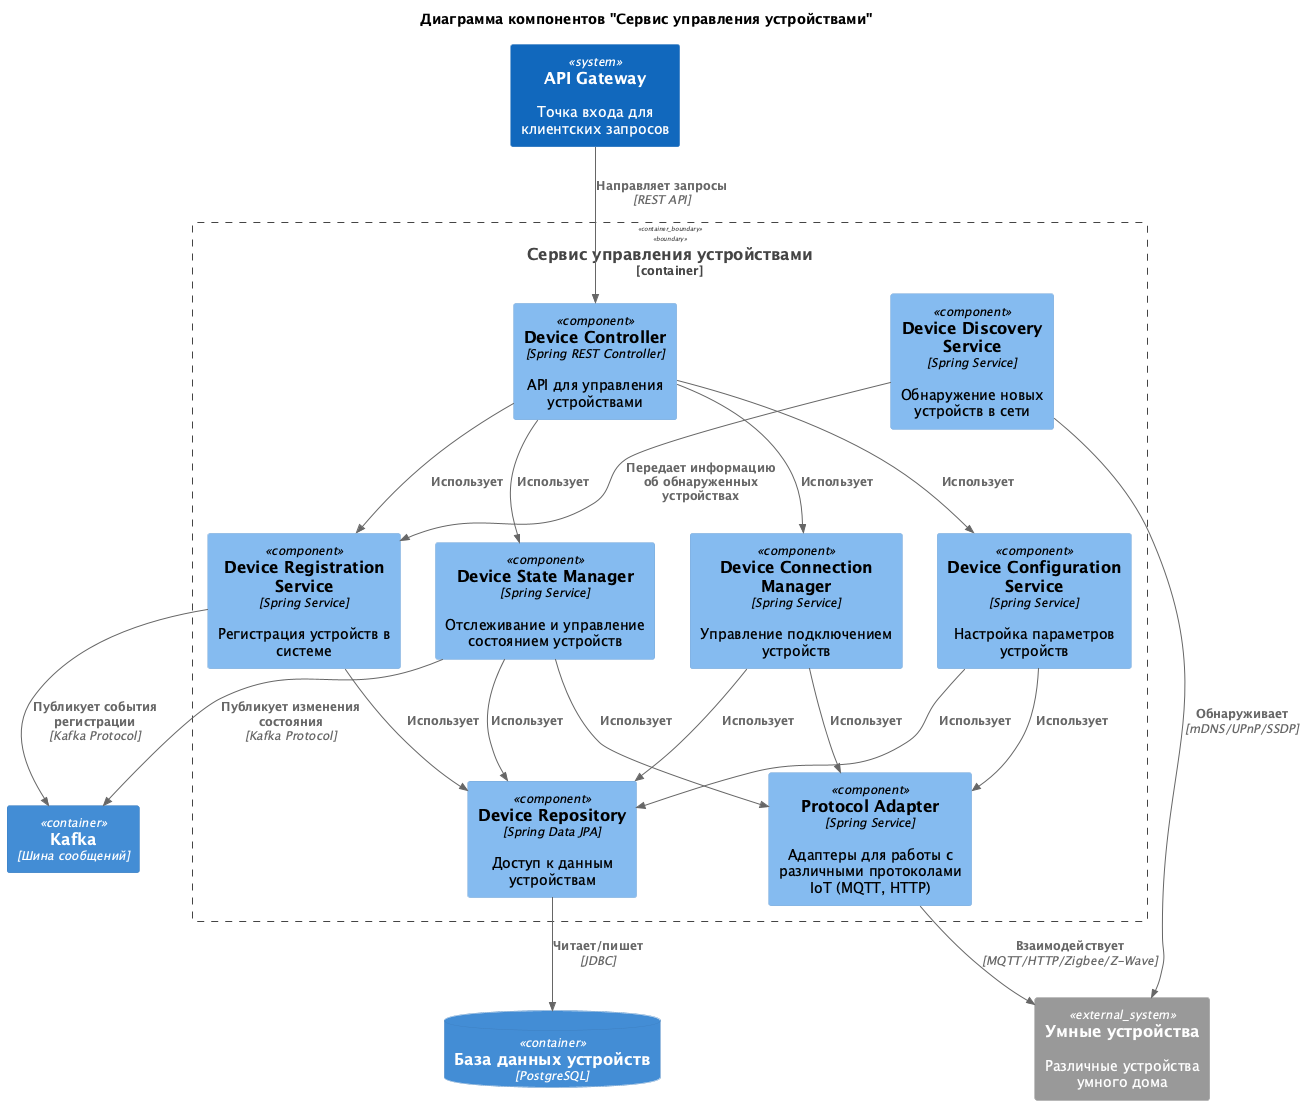

The diagram above was rendered by PlantUML. Its source (embedded in the PNG):
@startuml C4_Components_DeviceService
!include https://raw.githubusercontent.com/plantuml-stdlib/C4-PlantUML/master/C4_Component.puml

title Диаграмма компонентов "Сервис управления устройствами"

Container_Boundary(device_service, "Сервис управления устройствами") {
    Component(device_controller, "Device Controller", "Spring REST Controller", "API для управления устройствами")
    
    Component(device_discovery, "Device Discovery Service", "Spring Service", "Обнаружение новых устройств в сети")
    
    Component(device_registration, "Device Registration Service", "Spring Service", "Регистрация устройств в системе")
    
    Component(device_connection, "Device Connection Manager", "Spring Service", "Управление подключением устройств")
    
    Component(device_config, "Device Configuration Service", "Spring Service", "Настройка параметров устройств")
    
    Component(device_state, "Device State Manager", "Spring Service", "Отслеживание и управление состоянием устройств")
    
    Component(protocol_adapter, "Protocol Adapter", "Spring Service", "Адаптеры для работы с различными протоколами IoT (MQTT, HTTP)")
    
    Component(device_repository, "Device Repository", "Spring Data JPA", "Доступ к данным устройствам")
}

System(api_gateway, "API Gateway", "Точка входа для клиентских запросов")
ContainerDb(device_db, "База данных устройств", "PostgreSQL")
Container(kafka, "Kafka", "Шина сообщений")

System_Ext(smart_devices, "Умные устройства", "Различные устройства умного дома")

Rel(api_gateway, device_controller, "Направляет запросы", "REST API")

Rel(device_controller, device_registration, "Использует")
Rel(device_controller, device_connection, "Использует")
Rel(device_controller, device_state, "Использует")
Rel(device_controller, device_config, "Использует")

Rel(device_discovery, smart_devices, "Обнаруживает", "mDNS/UPnP/SSDP")
Rel(device_discovery, device_registration, "Передает информацию об обнаруженных устройствах")

Rel(device_registration, device_repository, "Использует")
Rel(device_connection, device_repository, "Использует")
Rel(device_state, device_repository, "Использует")
Rel(device_config, device_repository, "Использует")

Rel(device_repository, device_db, "Читает/пишет", "JDBC")

Rel(device_connection, protocol_adapter, "Использует")
Rel(device_state, protocol_adapter, "Использует")
Rel(device_config, protocol_adapter, "Использует")

Rel(protocol_adapter, smart_devices, "Взаимодействует", "MQTT/HTTP/Zigbee/Z-Wave")

Rel(device_state, kafka, "Публикует изменения состояния", "Kafka Protocol")
Rel(device_registration, kafka, "Публикует события регистрации", "Kafka Protocol")

@enduml